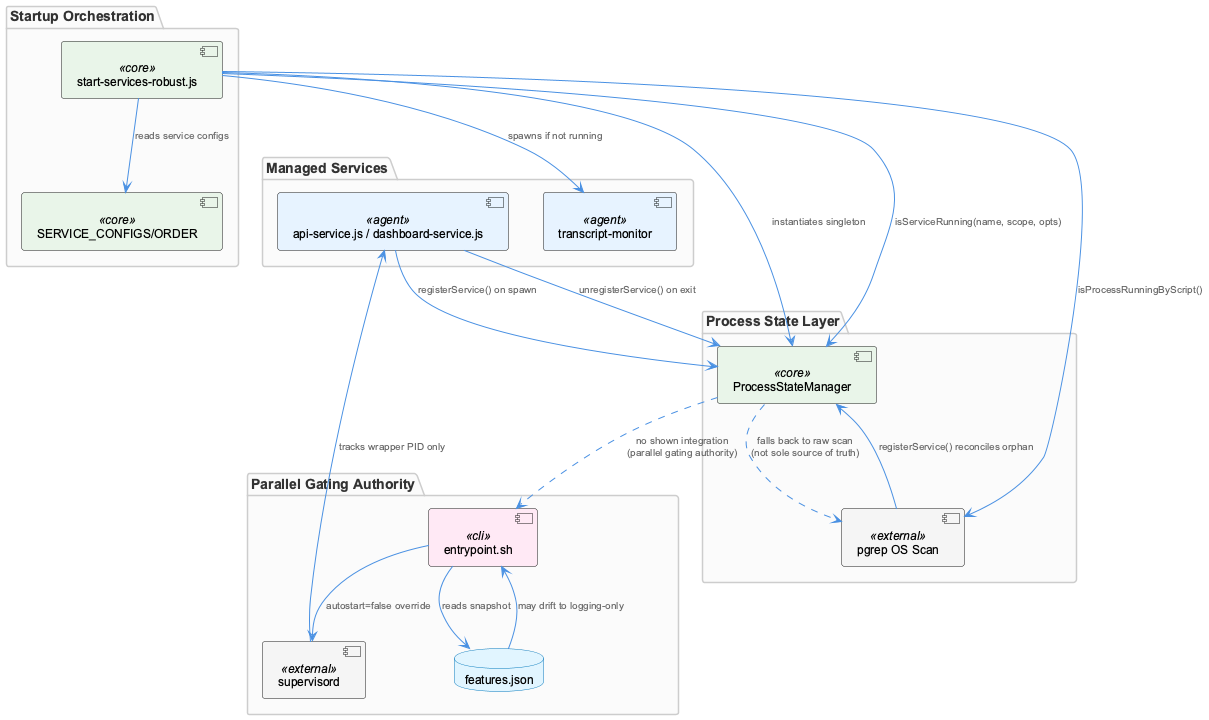

The diagram above was rendered by PlantUML. Its source (embedded in the PNG):
@startuml
!include /Users/Q284340/Agentic/coding/docs/puml/_standard-style.puml

package "Startup Orchestration" {
  component "start-services-robust.js" as ssr <<core>>
  component "SERVICE_CONFIGS/ORDER" as sc <<core>>
}

package "Process State Layer" {
  component "ProcessStateManager" as psm <<core>>
  component "pgrep OS Scan" as pgrep <<external>>
}

package "Parallel Gating Authority" {
  component "entrypoint.sh" as ep <<cli>>
  database "features.json" as feat
  component "supervisord" as sup <<external>>
}

package "Managed Services" {
  component "api-service.js / dashboard-service.js" as wrap <<agent>>
  component "transcript-monitor" as tm <<agent>>
}

ssr --> sc : "reads service configs"
ssr --> psm : "instantiates singleton"
ssr --> psm : "isServiceRunning(name, scope, opts)"
psm ..> pgrep : "falls back to raw scan\n(not sole source of truth)"
ssr --> pgrep : "isProcessRunningByScript()"
pgrep --> psm : "registerService() reconciles orphan"
ssr --> tm : "spawns if not running"

wrap --> psm : "registerService() on spawn"
wrap --> psm : "unregisterService() on exit"
sup --> wrap : "tracks wrapper PID only"

ep --> feat : "reads snapshot"
feat --> ep : "may drift to logging-only"
ep --> sup : "autostart=false override"

psm ..> ep : "no shown integration\n(parallel gating authority)"

@enduml